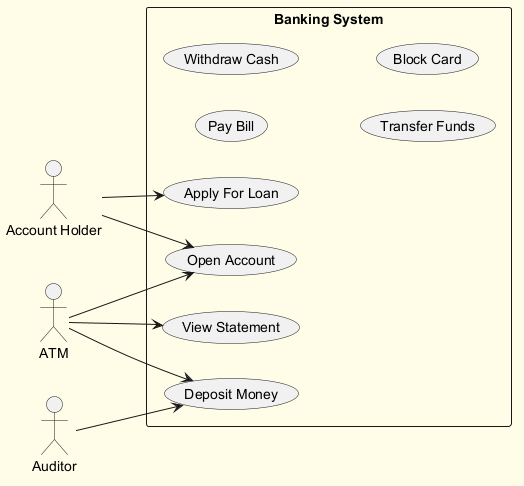

The diagram above was rendered by PlantUML. Its source (embedded in the PNG):
@startuml
skinparam backgroundColor #FFFDE7
skinparam classBackgroundColor #FFF9C4
skinparam classBorderColor #F57F17
left to right direction
actor "Account Holder" as AccountHolder
actor "ATM" as ATM
actor "Auditor" as Auditor
rectangle "Banking System" {
  usecase "Apply For Loan" as UC_ApplyForLoan
  usecase "View Statement" as UC_ViewStatement
  usecase "Pay Bill" as UC_PayBill
  usecase "Withdraw Cash" as UC_WithdrawCash
  usecase "Open Account" as UC_OpenAccount
  usecase "Transfer Funds" as UC_TransferFunds
  usecase "Deposit Money" as UC_DepositMoney
  usecase "Block Card" as UC_BlockCard
}
AccountHolder --> UC_OpenAccount
AccountHolder --> UC_ApplyForLoan
ATM --> UC_OpenAccount
ATM --> UC_DepositMoney
ATM --> UC_ViewStatement
Auditor --> UC_DepositMoney
@enduml